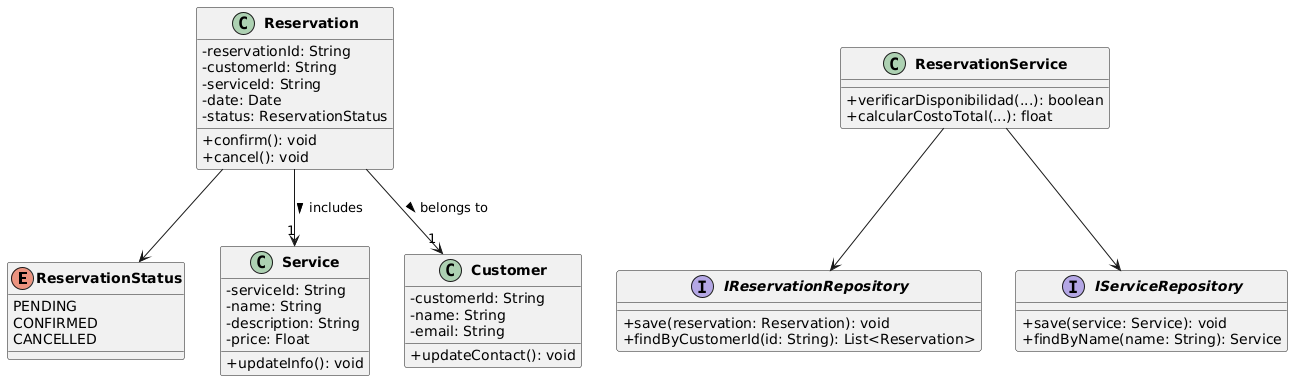

The diagram above was rendered by PlantUML. Its source (embedded in the PNG):
@startuml
skinparam classAttributeIconSize 0
skinparam classFontStyle bold

' Enumeraciones
enum ReservationStatus {
  PENDING
  CONFIRMED
  CANCELLED
}

' Entidades
class Reservation {
  - reservationId: String
  - customerId: String
  - serviceId: String
  - date: Date
  - status: ReservationStatus
  + confirm(): void
  + cancel(): void
}

class Service {
  - serviceId: String
  - name: String
  - description: String
  - price: Float
  + updateInfo(): void
}

class Customer {
  - customerId: String
  - name: String
  - email: String
  + updateContact(): void
}

' Repositorio Interfaces
interface IReservationRepository {
  + save(reservation: Reservation): void
  + findByCustomerId(id: String): List<Reservation>
}

interface IServiceRepository {
  + save(service: Service): void
  + findByName(name: String): Service
}

' Servicios de Dominio
class ReservationService {
  + verificarDisponibilidad(...): boolean
  + calcularCostoTotal(...): float
}

' Relaciones
Reservation --> "1" Customer : belongs to >
Reservation --> "1" Service : includes >
Reservation --> ReservationStatus

ReservationService --> IReservationRepository
ReservationService --> IServiceRepository
@enduml